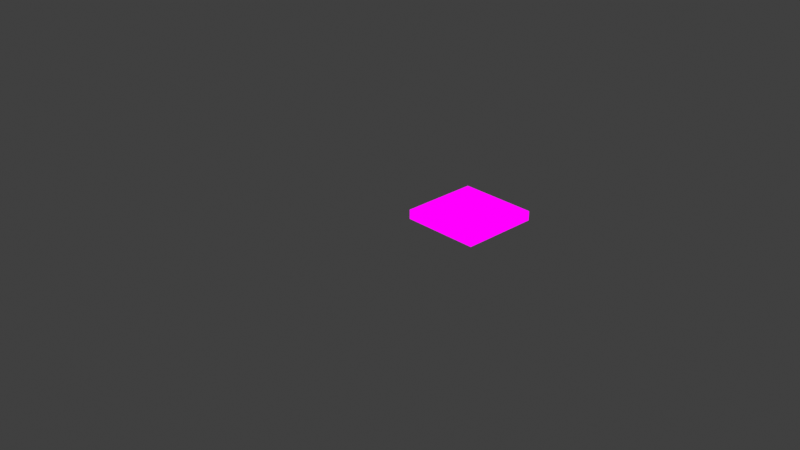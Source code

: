 # Source: overworld_entrance.blend  (saved by Blender 4.4.30; exported with 4.5.12 LTS)
import bpy
from mathutils import Matrix  # noqa: F401  (used for matrix-valued properties, if any)

bpy.ops.wm.read_factory_settings(use_empty=True)
scene = bpy.context.scene
scene.name = 'Scene'

# ---- collections
col_collection = bpy.data.collections.new('Collection'); scene.collection.children.link(col_collection)

# ---- images (referenced by path relative to the original .blend; pixels are not part of the script)
import os
ASSET_DIR = os.environ.get("B2B_ASSET_DIR", "")  # directory of the original .blend (textures are referenced by path, not embedded)
HERE = os.path.dirname(os.path.abspath(__file__))  # packed textures are extracted next to this script under _unpacked/

def load_image(name, relpath, width, height, colorspace="sRGB"):
    """Load a texture the original file referenced (path relative to the .blend, or extracted next to this script)."""
    p = next((c for c in (os.path.join(HERE, relpath), os.path.join(ASSET_DIR, relpath)) if relpath and os.path.exists(c)), "")
    if p:
        img = bpy.data.images.load(p, check_existing=True)
        img.name = name
    else:  # same state as the original file: an image datablock whose file is absent (Cycles renders it pink)
        img = bpy.data.images.new(name, width, height)
        img.source = "FILE"
        img.filepath = "//" + (relpath or name)
    img.colorspace_settings.name = colorspace
    return img
img_cube_layer = load_image('Cube Layer', 'overworld_entrance.tga', 1024, 1024, 'sRGB')
img_grid_png = load_image('~grid.png', '~grid.png', 1024, 1024, 'sRGB')
img_grid_missing_data_png = load_image('~grid_missing_data.png', '~grid_missing_data.png', 1024, 1024, 'sRGB')

# ---- materials (node trees are filled in below, after node groups)
mat_cube = bpy.data.materials.new('Cube')

# ---- node groups
ng_yp_layer_cube_layer = bpy.data.node_groups.new('~yP Layer Cube Layer', 'ShaderNodeTree')
_s = ng_yp_layer_cube_layer.interface.new_socket(name='Color', in_out='OUTPUT', socket_type='NodeSocketColor')
_s = ng_yp_layer_cube_layer.interface.new_socket(name='_Layer Viewer', in_out='OUTPUT', socket_type='NodeSocketColor')
_s = ng_yp_layer_cube_layer.interface.new_socket(name='_Layer Alpha Viewer', in_out='OUTPUT', socket_type='NodeSocketColor')
_s = ng_yp_layer_cube_layer.interface.new_socket(name='.intensity_value', in_out='INPUT', socket_type='NodeSocketFloat')
_s.subtype = 'FACTOR'
_s.default_value = 1.0
_s.min_value = 0.0
_s.max_value = 1.0
_s.description = 'Layer opacity'
_s = ng_yp_layer_cube_layer.interface.new_socket(name='.channels[0].intensity_value', in_out='INPUT', socket_type='NodeSocketFloat')
_s.subtype = 'FACTOR'
_s.default_value = 1.0
_s.min_value = 0.0
_s.max_value = 1.0
_s.description = 'Layer channel opacity'
_s = ng_yp_layer_cube_layer.interface.new_socket(name='Color', in_out='INPUT', socket_type='NodeSocketColor')
_s = ng_yp_layer_cube_layer.interface.new_socket(name='UVMap UV', in_out='INPUT', socket_type='NodeSocketVector')
_N = ng_yp_layer_cube_layer.nodes; _L = ng_yp_layer_cube_layer.links
n0 = _N.new('NodeFrame'); n0.name = '__yp_info_Frame'; n0.location = (0, 230)
n0.label = 'Part of Ucupaint addon (github.com/ucupumar/ucupaint)'
n0.width = 560
n1 = _N.new('NodeFrame'); n1.name = '__yp_info_Frame.001'; n1.location = (0, 150)
n1.label = 'WARNING: Do NOT edit this group manually!'
n1.width = 450
n2 = _N.new('NodeGroupInput'); n2.name = 'Group Input'; n2.location = (0, 0)
n2.label = 'Start'
n2.width = 250
n3 = _N.new('NodeGroupOutput'); n3.name = 'Group Output'; n3.location = (1350, 0)
n3.label = 'End'
n4 = _N.new('ShaderNodeTexImage'); n4.name = 'Image Texture B94O'; n4.location = (350, -200)
n4.label = 'Source'
n4.image = img_cube_layer
n5 = _N.new('ShaderNodeMapping'); n5.name = 'Mapping 90S9'; n5.location = (350, -520)
n5.label = 'Mapping'
n6 = _N.new('ShaderNodeMath'); n6.name = 'Math 5FDQ'; n6.location = (700, 0)
n6.label = 'Layer Opacity'
n6.operation = 'MULTIPLY'
n7 = _N.new('ShaderNodeMix'); n7.name = 'Mix CTO5'; n7.location = (1100, 0)
n7.label = 'Blend'
n7.data_type = 'RGBA'
n8 = _N.new('ShaderNodeMath'); n8.name = 'Math VKBU'; n8.location = (900, 0)
n8.label = 'Channel Opacity'
n8.operation = 'MULTIPLY'
n9 = _N.new('NodeFrame'); n9.name = '__blend__0'; n9.location = (0, 0)
n9.label = 'Color Blend'
n9.width = 150
n6.parent = n9
n7.parent = n9
n8.parent = n9
_L.new(n2.outputs[3], n5.inputs[0])
_L.new(n5.outputs[0], n4.inputs[0])
_L.new(n2.outputs[1], n6.inputs[0])
_L.new(n2.outputs[0], n6.inputs[1])
_L.new(n4.outputs[1], n8.inputs[0])
_L.new(n6.outputs[0], n8.inputs[1])
_L.new(n4.outputs[0], n7.inputs[7])
_L.new(n8.outputs[0], n7.inputs[0])
_L.new(n2.outputs[2], n7.inputs[6])
_L.new(n7.outputs[2], n3.inputs[0])
_L.new(n4.outputs[0], n3.inputs[1])
_L.new(n8.outputs[0], n3.inputs[2])
n3.is_active_output = True
ng_ucupaint_cube = bpy.data.node_groups.new('Ucupaint Cube', 'ShaderNodeTree')
_s = ng_ucupaint_cube.interface.new_socket(name='Color', in_out='OUTPUT', socket_type='NodeSocketColor')
_s = ng_ucupaint_cube.interface.new_socket(name='_Layer Viewer', in_out='OUTPUT', socket_type='NodeSocketColor')
_s = ng_ucupaint_cube.interface.new_socket(name='_Layer Alpha Viewer', in_out='OUTPUT', socket_type='NodeSocketColor')
_s = ng_ucupaint_cube.interface.new_socket(name='Color', in_out='INPUT', socket_type='NodeSocketColor')
_s.default_value = (1.0, 1.0, 1.0, 1.0)
_N = ng_ucupaint_cube.nodes; _L = ng_ucupaint_cube.links
n0 = _N.new('NodeGroupInput'); n0.name = 'Group Input'; n0.location = (-200, 0)
n0.label = 'Start'
n1 = _N.new('NodeGroupOutput'); n1.name = 'Group Output'; n1.location = (750, 0)
n1.label = 'End'
n2 = _N.new('NodeFrame'); n2.name = '__yp_info_Frame'; n2.location = (0, 230)
n2.label = 'Created using Ucupaint 2.2.0 (github.com/ucupumar/ucupaint)'
n2.width = 620
n3 = _N.new('NodeFrame'); n3.name = '__yp_info_Frame.001'; n3.location = (0, 150)
n3.label = 'WARNING: Do NOT edit this group manually!'
n3.width = 450
n4 = _N.new('ShaderNodeGroup'); n4.name = 'Group 7TG2'; n4.location = (200, 0)
n4.label = 'Cube Layer'
n4.width = 300
n4.node_tree = ng_yp_layer_cube_layer
n4.inputs[0].default_value = 1.0
n4.inputs[1].default_value = 1.0
n5 = _N.new('ShaderNodeUVMap'); n5.name = 'UV Map DDWM'; n5.location = (0, 0)
n5.label = 'UVMap'
n5.uv_map = 'UVMap'
n6 = _N.new('ShaderNodeMix'); n6.name = 'Mix 1UDI'; n6.location = (550, 0)
n6.label = 'Clamp'
n6.data_type = 'RGBA'
n6.blend_type = 'MULTIPLY'
n6.clamp_result = True
n6.inputs[0].default_value = 0.0
_L.new(n5.outputs[0], n4.inputs[3])
_L.new(n0.outputs[0], n4.inputs[2])
_L.new(n4.outputs[0], n6.inputs[6])
_L.new(n6.outputs[2], n1.inputs[0])
_L.new(n4.outputs[1], n1.inputs[1])
_L.new(n4.outputs[2], n1.inputs[2])
n1.is_active_output = True
ng_ypl_advanced_emission_viewer_copy = bpy.data.node_groups.new('~yPL Advanced Emission Viewer_Copy', 'ShaderNodeTree')
_s = ng_ypl_advanced_emission_viewer_copy.interface.new_socket(name='Shader', in_out='OUTPUT', socket_type='NodeSocketShader')
_s = ng_ypl_advanced_emission_viewer_copy.interface.new_socket(name='Color', in_out='INPUT', socket_type='NodeSocketColor')
_s.default_value = (0.8, 0.8, 0.8, 1.0)
_s = ng_ypl_advanced_emission_viewer_copy.interface.new_socket(name='Alpha', in_out='INPUT', socket_type='NodeSocketFloat')
_s.subtype = 'FACTOR'
_s.default_value = 1.0
_s.min_value = 0.0
_s.max_value = 1.0
_s = ng_ypl_advanced_emission_viewer_copy.interface.new_socket(name='Gamma', in_out='INPUT', socket_type='NodeSocketFloat')
_s.default_value = 1.0
_s.min_value = 0.001
_s.max_value = 10.0
_s = ng_ypl_advanced_emission_viewer_copy.interface.new_socket(name='Missing Data', in_out='INPUT', socket_type='NodeSocketFloat')
_s.subtype = 'FACTOR'
_s.min_value = 0.0
_s.max_value = 1.0
_N = ng_ypl_advanced_emission_viewer_copy.nodes; _L = ng_ypl_advanced_emission_viewer_copy.links
n0 = _N.new('ShaderNodeEmission'); n0.name = 'Emission'; n0.location = (1111, -9)
n1 = _N.new('NodeGroupOutput'); n1.name = 'Group Output'; n1.location = (1317, -8)
n2 = _N.new('ShaderNodeMix'); n2.name = 'Mix'; n2.location = (618, -112)
n2.data_type = 'RGBA'
n3 = _N.new('ShaderNodeMix'); n3.name = 'Mix.001'; n3.location = (299, -331)
n3.data_type = 'RGBA'
n4 = _N.new('ShaderNodeMapping'); n4.name = 'Mapping'; n4.location = (-646, -274)
n4.inputs[3].default_value = (10.0, 10.0, 10.0)
n5 = _N.new('ShaderNodeTexImage'); n5.name = 'Image Texture'; n5.location = (-246, -210)
n5.width = 140
n5.image = img_grid_png
n5.interpolation = 'Closest'
n6 = _N.new('ShaderNodeTexImage'); n6.name = 'Image Texture.001'; n6.location = (-253, -489)
n6.width = 140
n6.image = img_grid_missing_data_png
n6.interpolation = 'Closest'
n7 = _N.new('ShaderNodeTexCoord'); n7.name = 'Texture Coordinate'; n7.location = (-866, -222)
n8 = _N.new('ShaderNodeGamma'); n8.name = 'Gamma'; n8.location = (893, -29)
n9 = _N.new('ShaderNodeGamma'); n9.name = 'Gamma.001'; n9.location = (35, -300)
n10 = _N.new('ShaderNodeGamma'); n10.name = 'Gamma.002'; n10.location = (50, -462)
n11 = _N.new('ShaderNodeMath'); n11.name = 'Math'; n11.location = (24, -133)
n11.operation = 'DIVIDE'
n11.inputs[0].default_value = 1.0
n12 = _N.new('NodeGroupInput'); n12.name = 'Group Input'; n12.location = (-313, 0)
n13 = _N.new('NodeFrame'); n13.name = 'revision'; n13.location = (-313, 70)
n13.label = '1'
n13.width = 150
n14 = _N.new('NodeFrame'); n14.name = '__yp_info_Frame'; n14.location = (-933, -80)
n14.label = 'Part of Ucupaint addon (github.com/ucupumar/ucupaint)'
n14.width = 560
n15 = _N.new('NodeFrame'); n15.name = '__yp_info_Frame.001'; n15.location = (-933, -160)
n15.label = 'WARNING: Do NOT edit this group manually!'
n15.width = 450
_L.new(n8.outputs[0], n0.inputs[0])
_L.new(n12.outputs[2], n8.inputs[1])
_L.new(n0.outputs[0], n1.inputs[0])
_L.new(n7.outputs[4], n4.inputs[0])
_L.new(n12.outputs[0], n2.inputs[7])
_L.new(n12.outputs[1], n2.inputs[0])
_L.new(n2.outputs[2], n8.inputs[0])
_L.new(n4.outputs[0], n5.inputs[0])
_L.new(n4.outputs[0], n6.inputs[0])
_L.new(n5.outputs[0], n9.inputs[0])
_L.new(n12.outputs[3], n3.inputs[0])
_L.new(n3.outputs[2], n2.inputs[6])
_L.new(n6.outputs[0], n10.inputs[0])
_L.new(n12.outputs[2], n11.inputs[1])
_L.new(n9.outputs[0], n3.inputs[6])
_L.new(n10.outputs[0], n3.inputs[7])
_L.new(n11.outputs[0], n9.inputs[1])
_L.new(n11.outputs[0], n10.inputs[1])
n1.is_active_output = True

# ---- material node trees
mat_cube.use_nodes = True; mat_cube.node_tree.nodes.clear()
_N = mat_cube.node_tree.nodes; _L = mat_cube.node_tree.links
n0 = _N.new('ShaderNodeGroup'); n0.name = 'Group'; n0.location = (0, 0)
n0.node_tree = ng_ucupaint_cube
n0.inputs[0].default_value = (0.8, 0.8, 0.8, 1.0)
n1 = _N.new('ShaderNodeBsdfPrincipled'); n1.name = 'Principled BSDF'; n1.location = (200, 0)
n2 = _N.new('ShaderNodeOutputMaterial'); n2.name = 'Material Output'; n2.location = (470, 0)
n3 = _N.new('ShaderNodeGroup'); n3.name = 'Emission Viewer'; n3.location = (470, 30)
n3.label = 'Emission Viewer'
n3.hide = True
n3.node_tree = ng_ypl_advanced_emission_viewer_copy
n3.inputs[2].default_value = 1.0
n3.inputs[3].default_value = 0.0
_L.new(n0.outputs[0], n1.inputs[0])
_L.new(n0.outputs[1], n3.inputs[0])
_L.new(n0.outputs[2], n3.inputs[1])
_L.new(n3.outputs[0], n2.inputs[0])
n2.is_active_output = True

# ---- world
world_world = bpy.data.worlds.new('World'); scene.world = world_world
world_world.use_nodes = True; world_world.node_tree.nodes.clear()
_N = world_world.node_tree.nodes; _L = world_world.node_tree.links
n0 = _N.new('ShaderNodeOutputWorld'); n0.name = 'World Output'; n0.location = (300, 300)
n1 = _N.new('ShaderNodeBackground'); n1.name = 'Background'; n1.location = (10, 300)
n1.inputs[0].default_value = (0.05088, 0.05088, 0.05088, 1.0)
_L.new(n1.outputs[0], n0.inputs[0])
n0.is_active_output = True
world_world.color = (0.05088, 0.05088, 0.05088)
world_world.sun_shadow_jitter_overblur = 0.0

# ---- cameras
cam_camera = bpy.data.cameras.new('Camera')
cam_camera.clip_end = 100.0
cam_camera.ortho_scale = 7.314

# ---- lights
light_light = bpy.data.lights.new('Light', 'POINT')
light_light.energy = 1000.0
light_light.shadow_soft_size = 0.1

# ---- meshes
me_cube = bpy.data.meshes.new('Cube')
me_cube.from_pydata([(0.425, -0.425, 0.1037), (0.425, -0.425, -1.49e-08), (-0.425, -0.425, 0.1037), (-0.425, -0.425, -1.49e-08), (-0.425, 0.0, -1.49e-08), (0.425, 0.0, 0.1037), (-0.425, 0.0, 0.1037), (0.425, 0.0, -1.49e-08), (0.363, -0.363, 0.1037), (-0.363, -0.363, 0.1037), (0.363, 0.0, 0.1037), (-0.363, 0.0, 0.1037), (0.363, -0.363, 0.06292), (-0.363, -0.363, 0.06292), (0.363, 0.0, 0.06292), (-0.363, 0.0, 0.06292), (0.1942, -0.2642, 0.09389), (-0.0003081, -0.07095, 0.09389), (-0.1935, -0.2654, 0.09389), (0.1942, -0.2642, 0.06191), (-0.0003081, -0.07095, 0.06191), (-0.1935, -0.2654, 0.06191)], [], [(6, 2, 9, 11), (1, 0, 2, 3), (4, 7, 1, 3), (7, 5, 0, 1), (3, 2, 6, 4), (9, 8, 12, 13), (0, 5, 10, 8), (2, 0, 8, 9), (14, 15, 13, 12), (8, 10, 14, 12), (11, 9, 13, 15), (16, 17, 18), (17, 20, 21, 18), (16, 19, 20, 17), (18, 21, 19, 16)])
_uv = me_cube.uv_layers.new(name='UVMap')
_uv.uv.foreach_set('vector', [0.0472, 0.06104, 0.2334, 0.2858, 0.1818, 0.3015, 0.01909, 0.08397, 0.2612, 0.8212, 0.2023, 0.7929, 0.2334, 0.2858, 0.3153, 0.2681, 0.3153, 0.5576, 0.3153, 0.0, 0.5941, 4.394e-08, 0.5941, 0.5576, 0.08147, 1.0, 0.03785, 0.9562, 0.2023, 0.7929, 0.2612, 0.8212, 0.3153, 0.2681, 0.2334, 0.2858, 0.0472, 0.06104, 0.1233, 5.388e-09, 0.1818, 0.3015, 0.1684, 0.7765, 0.1436, 0.7664, 0.1567, 0.3108, 0.2023, 0.7929, 0.03785, 0.9562, 0.01723, 0.936, 0.1684, 0.7765, 0.2334, 0.2858, 0.2023, 0.7929, 0.1684, 0.7765, 0.1818, 0.3015, 0.7035, 0.5368, 0.7035, 0.06055, 0.9416, 0.06055, 0.9416, 0.5368, 0.1684, 0.7765, 0.01723, 0.936, 3.735e-09, 0.9199, 0.1436, 0.7664, 0.01909, 0.08397, 0.1818, 0.3015, 0.1567, 0.3108, 3.965e-08, 0.09829, 0.9047, 0.8381, 0.9103, 0.6757, 0.7587, 0.7273, 0.9103, 0.6757, 0.9349, 0.6287, 0.7055, 0.7245, 0.7587, 0.7273, 0.9047, 0.8381, 0.9349, 0.882, 0.9349, 0.6287, 0.9103, 0.6757, 0.7587, 0.7273, 0.7055, 0.7245, 0.9349, 0.882, 0.9047, 0.8381])
me_cube.materials.append(mat_cube)
me_cube.use_mirror_vertex_groups = False
me_cube.update()

# ---- objects
ob_cube = bpy.data.objects.new('Cube', me_cube)
ob_light = bpy.data.objects.new('Light', light_light)
ob_camera = bpy.data.objects.new('Camera', cam_camera)

# ---- transforms, parenting, visibility, modifiers, constraints
ob_cube.location = (0.5, 0.5, 0.0)
ob_cube.rotation_euler = (0.0, -0.0, 1.571)
ob_cube.lock_rotations_4d = False
ob_cube.empty_display_type = 'ARROWS'
ob_cube.lineart.crease_threshold = 0.0
_m = ob_cube.modifiers.new('Mirror', 'MIRROR')
_m.use_axis = (False, True, False)
ob_light.location = (4.076, 1.005, 5.904)
ob_light.rotation_euler = (0.6503, 0.05522, 1.866)
ob_light.lock_rotations_4d = False
ob_light.empty_display_type = 'ARROWS'
ob_light.color = (0.0, 0.0, 0.0, 0.0)
ob_light.lineart.crease_threshold = 0.0
ob_camera.location = (7.359, -6.926, 4.958)
ob_camera.rotation_euler = (1.109, 0.0, 0.8149)
ob_camera.lock_rotations_4d = False
ob_camera.empty_display_type = 'ARROWS'
ob_camera.color = (0.0, 0.0, 0.0, 0.0)
ob_camera.display_type = 'WIRE'
ob_camera.lineart.crease_threshold = 0.0

# ---- collection membership
col_collection.objects.link(ob_cube)
col_collection.objects.link(ob_light)
col_collection.objects.link(ob_camera)

# ---- scene / render settings (as saved in the file)
scene.camera = ob_camera
scene.frame_start = 1; scene.frame_end = 250; scene.frame_set(1)
scene.render.engine = 'BLENDER_EEVEE_NEXT'
scene.view_settings.view_transform = 'Standard'
bpy.context.view_layer.update()
